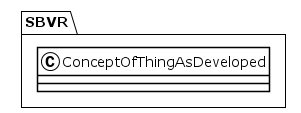

The diagram above was rendered by PlantUML. Its source (embedded in the PNG):
@startuml
!theme plain
package SBVR {
class ConceptOfThingAsDeveloped {
}
}
@enduml